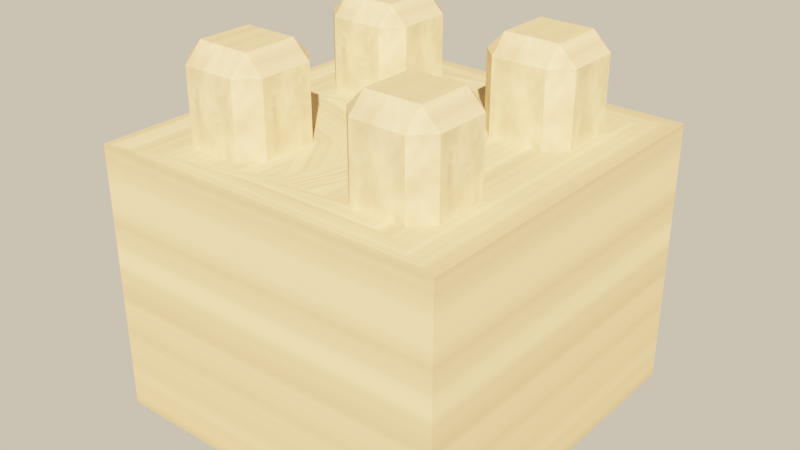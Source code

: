 # Source: source.blend  (saved by Blender 5.2.45; exported with 4.5.12 LTS)
import bpy
from mathutils import Matrix  # noqa: F401  (used for matrix-valued properties, if any)

bpy.ops.wm.read_factory_settings(use_empty=True)
scene = bpy.context.scene
scene.name = 'Scene'

# ---- images (referenced by path relative to the original .blend; pixels are not part of the script)
import os
ASSET_DIR = os.environ.get("B2B_ASSET_DIR", "")  # directory of the original .blend (textures are referenced by path, not embedded)
HERE = os.path.dirname(os.path.abspath(__file__))  # packed textures are extracted next to this script under _unpacked/

def load_image(name, relpath, width, height, colorspace="sRGB"):
    """Load a texture the original file referenced (path relative to the .blend, or extracted next to this script)."""
    p = next((c for c in (os.path.join(HERE, relpath), os.path.join(ASSET_DIR, relpath)) if relpath and os.path.exists(c)), "")
    if p:
        img = bpy.data.images.load(p, check_existing=True)
        img.name = name
    else:  # same state as the original file: an image datablock whose file is absent (Cycles renders it pink)
        img = bpy.data.images.new(name, width, height)
        img.source = "FILE"
        img.filepath = "//" + (relpath or name)
    img.colorspace_settings.name = colorspace
    return img
img_wall_stone_tex = load_image('wall_stone_tex', '_unpacked/wall_stone_tex.6a9fd6d0.png', 512, 512, 'sRGB')

# ---- materials (node trees are filled in below, after node groups)
mat_wall_stone = bpy.data.materials.new('wall_stone')

# ---- material node trees
mat_wall_stone.use_nodes = True; mat_wall_stone.node_tree.nodes.clear()
_N = mat_wall_stone.node_tree.nodes; _L = mat_wall_stone.node_tree.links
n0 = _N.new('ShaderNodeBsdfPrincipled'); n0.name = 'Principled BSDF'; n0.location = (-200, 100)
n0.inputs[2].default_value = 1.0
n0.inputs[10].default_value = 0.005
n1 = _N.new('ShaderNodeOutputMaterial'); n1.name = 'Material Output'; n1.location = (200, 100)
n2 = _N.new('ShaderNodeTexImage'); n2.name = 'Image Texture'; n2.location = (0, 0)
n2.image = img_wall_stone_tex
_L.new(n0.outputs[0], n1.inputs[0])
_L.new(n2.outputs[0], n0.inputs[0])
n1.is_active_output = True

# ---- world
world_game_world = bpy.data.worlds.new('game_world'); scene.world = world_game_world
world_game_world.use_nodes = True; world_game_world.node_tree.nodes.clear()
_N = world_game_world.node_tree.nodes; _L = world_game_world.node_tree.links
n0 = _N.new('ShaderNodeBackground'); n0.name = 'Background'; n0.location = (-200, 100)
n0.inputs[0].default_value = (0.5149, 0.5457, 0.5079, 1.0)
n0.inputs[1].default_value = 0.16
n1 = _N.new('ShaderNodeOutputWorld'); n1.name = 'World Output'; n1.location = (200, 100)
n2 = _N.new('ShaderNodeBackground'); n2.name = 'Background.001'; n2.location = (0, 0)
n2.inputs[0].default_value = (0.9301, 0.7682, 0.5271, 1.0)
n3 = _N.new('ShaderNodeLightPath'); n3.name = 'Light Path'; n3.location = (0, 0)
n4 = _N.new('ShaderNodeMixShader'); n4.name = 'Mix Shader'; n4.location = (0, 0)
_L.new(n0.outputs[0], n4.inputs[1])
_L.new(n2.outputs[0], n4.inputs[2])
_L.new(n3.outputs[0], n4.inputs[0])
_L.new(n4.outputs[0], n1.inputs[0])
n1.is_active_output = True

# ---- lights
light_game_sun = bpy.data.lights.new('game_sun', 'SUN')
light_game_sun.color = (1.0, 0.6445, 0.3372)
light_game_sun.angle = 0.02
light_game_sun.energy = 13.6

# ---- meshes
me_wall = bpy.data.meshes.new('wall')
me_wall.from_pydata([(-0.5, -0.5, 0.75), (-0.5, -0.5, 1.5), (-0.5, 0.5, 0.75), (-0.5, 0.5, 1.5), (0.5, -0.5, 0.75), (0.5, -0.5, 1.5), (0.5, 0.5, 0.75), (0.5, 0.5, 1.5), (0.175, 0.125, 1.5), (0.125, 0.175, 1.5), (0.175, -0.375, 1.5), (0.125, -0.325, 1.5), (0.05429, -0.375, 1.5), (0.175, 0.125, 1.7), (0.175, 0.175, 1.75), (0.125, 0.175, 1.7), (0.125, 0.325, 1.5), (0.175, 0.375, 1.5), (0.175, -0.375, 1.7), (0.175, -0.325, 1.75), (0.125, -0.325, 1.7), (0.175, 0.325, 1.75), (0.175, 0.375, 1.7), (0.125, 0.325, 1.7), (-0.325, 0.125, 1.5), (-0.375, 0.175, 1.5), (-0.375, 0.05429, 1.5), (0.375, 0.175, 1.5), (0.325, 0.125, 1.5), (0.375, 0.05429, 1.5), (-0.325, 0.125, 1.7), (-0.325, 0.175, 1.75), (-0.375, 0.175, 1.7), (0.325, 0.175, 1.75), (0.325, 0.125, 1.7), (0.375, 0.175, 1.7), (0.125, -0.175, 1.5), (0.175, -0.125, 1.5), (0.175, -0.175, 1.75), (0.175, -0.125, 1.7), (0.125, -0.175, 1.7), (0.325, 0.375, 1.5), (0.375, 0.325, 1.5), (0.425, 0.425, 1.5), (-0.325, -0.375, 1.5), (-0.375, -0.325, 1.5), (0.325, 0.325, 1.75), (0.375, 0.325, 1.7), (0.325, 0.375, 1.7), (0.375, -0.325, 1.5), (0.325, -0.375, 1.5), (0.325, -0.325, 1.75), (0.325, -0.375, 1.7), (0.375, -0.325, 1.7), (-0.375, 0.325, 1.5), (-0.325, 0.375, 1.5), (-0.425, 0.425, 1.5), (0.325, -0.125, 1.5), (0.375, -0.175, 1.5), (0.375, -0.05429, 1.5), (-0.325, 0.325, 1.75), (-0.325, 0.375, 1.7), (-0.375, 0.325, 1.7), (0.325, -0.175, 1.75), (0.375, -0.175, 1.7), (0.325, -0.125, 1.7), (-0.325, -0.375, 1.7), (-0.325, -0.325, 1.75), (-0.375, -0.325, 1.7), (-0.125, 0.175, 1.5), (-0.175, 0.125, 1.5), (-0.175, 0.175, 1.75), (-0.175, 0.125, 1.7), (-0.125, 0.175, 1.7), (-0.375, -0.175, 1.5), (-0.325, -0.125, 1.5), (-0.375, -0.05429, 1.5), (-0.175, 0.375, 1.5), (-0.125, 0.325, 1.5), (-0.325, -0.175, 1.75), (-0.325, -0.125, 1.7), (-0.375, -0.175, 1.7), (-0.175, 0.325, 1.75), (-0.125, 0.325, 1.7), (-0.175, 0.375, 1.7), (-0.125, -0.325, 1.5), (-0.175, -0.375, 1.5), (-0.05429, -0.375, 1.5), (-0.175, -0.325, 1.75), (-0.175, -0.375, 1.7), (-0.125, -0.325, 1.7), (-0.175, -0.125, 1.5), (-0.125, -0.175, 1.5), (-0.175, -0.175, 1.75), (-0.125, -0.175, 1.7), (-0.175, -0.125, 1.7)], [], [(0, 1, 3, 2), (2, 3, 7, 6), (6, 7, 5, 4), (4, 5, 1, 0), (2, 6, 4, 0), (13, 14, 15), (21, 22, 23), (18, 19, 20), (10, 11, 12), (24, 25, 26), (27, 28, 29), (30, 31, 32), (33, 34, 35), (38, 39, 40), (41, 42, 43), (46, 47, 48), (51, 52, 53), (54, 55, 56), (57, 58, 59), (60, 61, 62), (63, 64, 65), (66, 67, 68), (71, 72, 73), (74, 75, 76), (79, 80, 81), (82, 83, 84), (85, 86, 87), (88, 89, 90), (93, 94, 95), (44, 66, 68, 45), (67, 79, 81, 68), (74, 81, 80, 75), (79, 93, 95, 80), (91, 95, 94, 92), (90, 94, 93, 88), (85, 90, 89, 86), (66, 89, 88, 67), (24, 30, 32, 25), (31, 60, 62, 32), (54, 62, 61, 55), (60, 82, 84, 61), (77, 84, 83, 78), (73, 83, 82, 71), (69, 73, 72, 70), (30, 72, 71, 31), (10, 18, 20, 11), (19, 38, 40, 20), (36, 40, 39, 37), (38, 63, 65, 39), (57, 65, 64, 58), (53, 64, 63, 51), (49, 53, 52, 50), (18, 52, 51, 19), (8, 13, 15, 9), (14, 21, 23, 15), (16, 23, 22, 17), (21, 46, 48, 22), (41, 48, 47, 42), (35, 47, 46, 33), (27, 35, 34, 28), (13, 34, 33, 14), (13, 8, 28, 34), (41, 43, 7, 3, 56, 55, 77, 78, 69, 70, 24, 26, 76, 75, 91, 92, 85, 87, 12, 11, 36, 37, 57, 59, 29, 28, 8, 9, 16, 17), (9, 15, 23, 16), (1, 5, 7, 43, 42, 27, 29, 59, 58, 49, 50, 10, 12, 87, 86, 44, 45, 74, 76, 26, 25, 54, 56, 3), (11, 20, 40, 36), (18, 10, 50, 52), (46, 21, 14, 33), (17, 22, 48, 41), (63, 38, 19, 51), (30, 24, 70, 72), (25, 32, 62, 54), (35, 27, 42, 47), (82, 60, 31, 71), (37, 39, 65, 57), (86, 89, 66, 44), (45, 68, 81, 74), (53, 49, 58, 64), (55, 61, 84, 77), (93, 79, 67, 88), (78, 83, 73, 69), (75, 80, 95, 91), (92, 94, 90, 85)])
_uv = me_wall.uv_layers.new(name='UVMap')
_uv.uv.foreach_set('vector', [0.5, 0.0, 0.5, 0.75, 0.5, 0.75, 0.5, 0.0, 0.5, 0.0, 0.5, 0.75, 0.5, 0.75, 0.5, 0.0, 0.5, 0.0, 0.5, 0.75, 0.5, 0.75, 0.5, 0.0, 0.5, 0.0, 0.5, 0.75, 0.5, 0.75, 0.5, 0.0, 0.5, 0.0, 0.5, 0.0, 0.5, 0.0, 0.5, 0.0, 0.175, 0.95, 0.175, 1.0, 0.125, 0.95, 0.175, 1.0, 0.175, 0.95, 0.125, 0.95, 0.175, 0.95, 0.175, 1.0, 0.125, 0.95, 0.175, 0.75, 0.125, 0.75, 0.05429, 0.75, 0.675, 0.75, 0.625, 0.75, 0.625, 0.75, 0.375, 0.75, 0.325, 0.75, 0.375, 0.75, 0.675, 0.95, 0.675, 1.0, 0.625, 0.95, 0.325, 1.0, 0.325, 0.95, 0.375, 0.95, 0.175, 1.0, 0.175, 0.95, 0.125, 0.95, 0.325, 0.75, 0.375, 0.75, 0.425, 0.75, 0.325, 1.0, 0.375, 0.95, 0.325, 0.95, 0.325, 1.0, 0.325, 0.95, 0.375, 0.95, 0.625, 0.75, 0.675, 0.75, 0.575, 0.75, 0.325, 0.75, 0.375, 0.75, 0.375, 0.75, 0.675, 1.0, 0.675, 0.95, 0.625, 0.95, 0.325, 1.0, 0.375, 0.95, 0.325, 0.95, 0.675, 0.95, 0.675, 1.0, 0.625, 0.95, 0.825, 1.0, 0.825, 0.95, 0.875, 0.95, 0.625, 0.75, 0.675, 0.75, 0.625, 0.75, 0.675, 1.0, 0.675, 0.95, 0.625, 0.95, 0.825, 1.0, 0.875, 0.95, 0.825, 0.95, 0.875, 0.75, 0.825, 0.75, 0.9457, 0.75, 0.825, 1.0, 0.825, 0.95, 0.875, 0.95, 0.825, 1.0, 0.875, 0.95, 0.825, 0.95, 0.625, 0.75, 0.625, 0.95, 0.675, 0.95, 0.675, 0.75, 0.675, 1.0, 0.675, 1.0, 0.625, 0.95, 0.625, 0.95, 0.825, 0.75, 0.825, 0.95, 0.875, 0.95, 0.875, 0.75, 0.675, 1.0, 0.825, 1.0, 0.825, 0.95, 0.675, 0.95, 0.875, 0.75, 0.875, 0.95, 0.825, 0.95, 0.825, 0.75, 0.875, 0.95, 0.875, 0.95, 0.825, 1.0, 0.825, 1.0, 0.675, 0.75, 0.675, 0.95, 0.625, 0.95, 0.625, 0.75, 0.675, 0.95, 0.825, 0.95, 0.825, 1.0, 0.675, 1.0, 0.125, 0.75, 0.125, 0.95, 0.175, 0.95, 0.175, 0.75, 0.675, 1.0, 0.675, 1.0, 0.625, 0.95, 0.625, 0.95, 0.325, 0.75, 0.325, 0.95, 0.375, 0.95, 0.375, 0.75, 0.675, 1.0, 0.825, 1.0, 0.825, 0.95, 0.675, 0.95, 0.375, 0.75, 0.375, 0.95, 0.325, 0.95, 0.325, 0.75, 0.875, 0.95, 0.875, 0.95, 0.825, 1.0, 0.825, 1.0, 0.175, 0.75, 0.175, 0.95, 0.125, 0.95, 0.125, 0.75, 0.675, 0.95, 0.825, 0.95, 0.825, 1.0, 0.675, 1.0, 0.625, 0.75, 0.625, 0.95, 0.675, 0.95, 0.675, 0.75, 0.175, 1.0, 0.175, 1.0, 0.125, 0.95, 0.125, 0.95, 0.825, 0.75, 0.825, 0.95, 0.875, 0.95, 0.875, 0.75, 0.175, 1.0, 0.325, 1.0, 0.325, 0.95, 0.175, 0.95, 0.875, 0.75, 0.875, 0.95, 0.825, 0.95, 0.825, 0.75, 0.375, 0.95, 0.375, 0.95, 0.325, 1.0, 0.325, 1.0, 0.675, 0.75, 0.675, 0.95, 0.625, 0.95, 0.625, 0.75, 0.175, 0.95, 0.325, 0.95, 0.325, 1.0, 0.175, 1.0, 0.125, 0.75, 0.125, 0.95, 0.175, 0.95, 0.175, 0.75, 0.175, 1.0, 0.175, 1.0, 0.125, 0.95, 0.125, 0.95, 0.325, 0.75, 0.325, 0.95, 0.375, 0.95, 0.375, 0.75, 0.175, 1.0, 0.325, 1.0, 0.325, 0.95, 0.175, 0.95, 0.375, 0.75, 0.375, 0.95, 0.325, 0.95, 0.325, 0.75, 0.375, 0.95, 0.375, 0.95, 0.325, 1.0, 0.325, 1.0, 0.175, 0.75, 0.175, 0.95, 0.125, 0.95, 0.125, 0.75, 0.175, 0.95, 0.325, 0.95, 0.325, 1.0, 0.175, 1.0, 0.175, 0.95, 0.175, 0.75, 0.325, 0.75, 0.325, 0.95, 0.325, 0.75, 0.425, 0.75, 0.5, 0.75, 0.5, 0.75, 0.575, 0.75, 0.675, 0.75, 0.825, 0.75, 0.875, 0.75, 0.875, 0.75, 0.825, 0.75, 0.675, 0.75, 0.625, 0.75, 0.625, 0.75, 0.675, 0.75, 0.825, 0.75, 0.875, 0.75, 0.875, 0.75, 0.9457, 0.75, 0.05429, 0.75, 0.125, 0.75, 0.125, 0.75, 0.175, 0.75, 0.325, 0.75, 0.375, 0.75, 0.375, 0.75, 0.325, 0.75, 0.175, 0.75, 0.125, 0.75, 0.125, 0.75, 0.175, 0.75, 0.175, 0.75, 0.175, 0.95, 0.325, 0.95, 0.325, 0.75, 0.5, 0.75, 0.5, 0.75, 0.5, 0.75, 0.425, 0.75, 0.375, 0.75, 0.375, 0.75, 0.375, 0.75, 0.375, 0.75, 0.375, 0.75, 0.375, 0.75, 0.325, 0.75, 0.175, 0.75, 0.05429, 0.75, 0.9457, 0.75, 0.825, 0.75, 0.675, 0.75, 0.625, 0.75, 0.625, 0.75, 0.625, 0.75, 0.625, 0.75, 0.625, 0.75, 0.625, 0.75, 0.575, 0.75, 0.5, 0.75, 0.675, 0.75, 0.675, 0.95, 0.825, 0.95, 0.825, 0.75, 0.175, 0.95, 0.175, 0.75, 0.325, 0.75, 0.325, 0.95, 0.325, 1.0, 0.175, 1.0, 0.175, 1.0, 0.325, 1.0, 0.175, 0.75, 0.175, 0.95, 0.325, 0.95, 0.325, 0.75, 0.325, 1.0, 0.175, 1.0, 0.175, 1.0, 0.325, 1.0, 0.675, 0.95, 0.675, 0.75, 0.825, 0.75, 0.825, 0.95, 0.175, 0.75, 0.175, 0.95, 0.325, 0.95, 0.325, 0.75, 0.175, 0.95, 0.175, 0.75, 0.325, 0.75, 0.325, 0.95, 0.825, 1.0, 0.675, 1.0, 0.675, 1.0, 0.825, 1.0, 0.175, 0.75, 0.175, 0.95, 0.325, 0.95, 0.325, 0.75, 0.825, 0.75, 0.825, 0.95, 0.675, 0.95, 0.675, 0.75, 0.675, 0.75, 0.675, 0.95, 0.825, 0.95, 0.825, 0.75, 0.675, 0.95, 0.675, 0.75, 0.825, 0.75, 0.825, 0.95, 0.675, 0.75, 0.675, 0.95, 0.825, 0.95, 0.825, 0.75, 0.825, 1.0, 0.675, 1.0, 0.675, 1.0, 0.825, 1.0, 0.325, 0.75, 0.325, 0.95, 0.175, 0.95, 0.175, 0.75, 0.675, 0.75, 0.675, 0.95, 0.825, 0.95, 0.825, 0.75, 0.825, 0.75, 0.825, 0.95, 0.675, 0.95, 0.675, 0.75])
me_wall.materials.append(mat_wall_stone)
me_wall.update()

# ---- objects
ob_wall = bpy.data.objects.new('wall', me_wall)
ob_game_sun = bpy.data.objects.new('game_sun', light_game_sun)

# ---- transforms, parenting, visibility, modifiers, constraints
ob_wall.location = (0.0, 0.0, 0.0)
ob_game_sun.location = (0.0, 0.0, 0.0)
ob_game_sun.rotation_euler = (0.9076, 3.002e-09, 0.6981)

# ---- collection membership
scene.collection.objects.link(ob_wall)
scene.collection.objects.link(ob_game_sun)

# ---- scene / render settings (as saved in the file)
scene.frame_start = 1; scene.frame_end = 250; scene.frame_set(1)
scene.render.engine = 'BLENDER_EEVEE_NEXT'
scene.render.resolution_x = 1280
scene.render.resolution_y = 720
scene.render.bake_bias = 0.0
scene.render.bake_samples = 0
scene.render.compositor_device = 'GPU'
scene.eevee.use_volume_custom_range = False
scene.eevee.fast_gi_thickness_near = 0.1
scene.eevee.fast_gi_thickness_far = 0.0
scene.eevee.ray_tracing_options.screen_trace_thickness = 0.1
scene.view_settings.view_transform = 'Filmic'
scene.view_settings.exposure = -0.04394
bpy.context.view_layer.update()

# ---- added for rendering (the .blend has no active camera): camera
cam_auto = bpy.data.cameras.new('AutoCamera')
cam_auto.lens = 50.0
cam_auto.sensor_width = 36.0
cam_auto.clip_end = 1000.0
ob_auto_camera = bpy.data.objects.new('AutoCamera', cam_auto)
scene.collection.objects.link(ob_auto_camera)
ob_auto_camera.location = (1.60254, -1.92304, 2.53203)
ob_auto_camera.rotation_euler = (1.09748, -7.21219e-08, 0.694738)
scene.camera = ob_auto_camera
bpy.context.view_layer.update()
